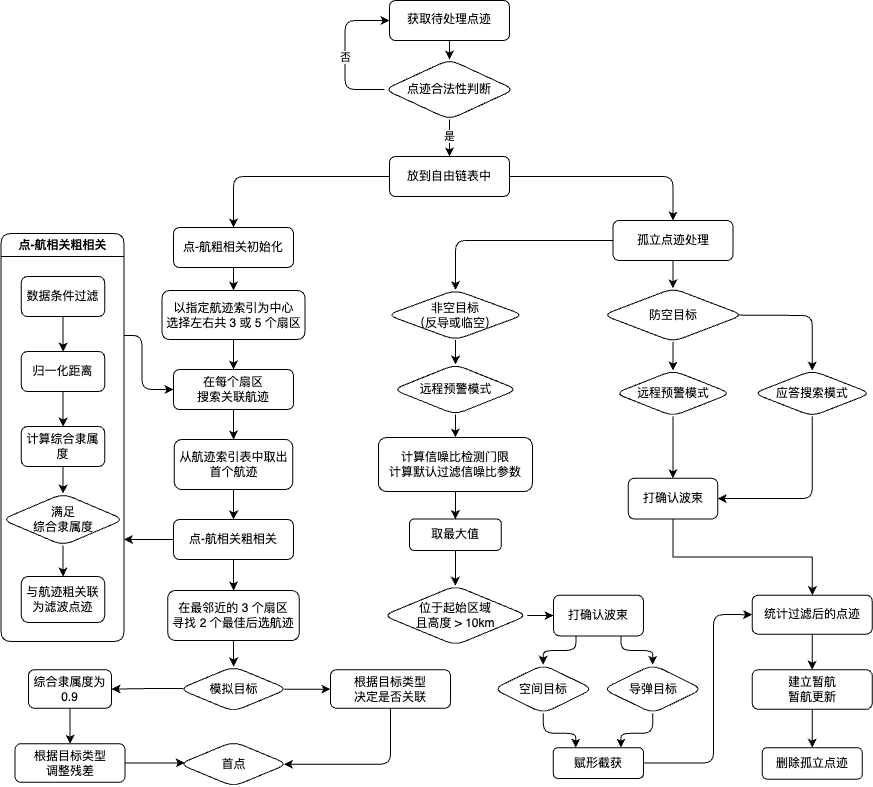

The diagram above was exported from draw.io. Its source (the exported page's mxGraphModel, read from the mxfile embedded in the PNG):
<mxGraphModel dx="957" dy="743" grid="1" gridSize="10" guides="1" tooltips="1" connect="1" arrows="1" fold="1" page="1" pageScale="1" pageWidth="1169" pageHeight="827" math="1" shadow="0">
  <root>
    <mxCell id="0" />
    <mxCell id="1" parent="0" />
    <mxCell id="VBswOIUYZt_FEhdtUpMm-12" value="" style="edgeStyle=orthogonalEdgeStyle;rounded=1;orthogonalLoop=1;jettySize=auto;html=1;" parent="1" source="VBswOIUYZt_FEhdtUpMm-7" target="VBswOIUYZt_FEhdtUpMm-11" edge="1">
      <mxGeometry relative="1" as="geometry" />
    </mxCell>
    <mxCell id="VBswOIUYZt_FEhdtUpMm-7" value="获取待处理点迹" style="whiteSpace=wrap;html=1;fontFamily=Architects Daughter;rounded=1;hachureGap=4;fontSource=https%3A%2F%2Ffonts.googleapis.com%2Fcss%3Ffamily%3DArchitects%2BDaughter;shadow=0;" parent="1" vertex="1">
      <mxGeometry x="576" y="10" width="120" height="40" as="geometry" />
    </mxCell>
    <mxCell id="VBswOIUYZt_FEhdtUpMm-14" value="是" style="edgeStyle=orthogonalEdgeStyle;rounded=1;orthogonalLoop=1;jettySize=auto;html=1;align=center;" parent="1" source="VBswOIUYZt_FEhdtUpMm-11" target="VBswOIUYZt_FEhdtUpMm-13" edge="1">
      <mxGeometry x="0.0711" relative="1" as="geometry">
        <mxPoint as="offset" />
      </mxGeometry>
    </mxCell>
    <mxCell id="VBswOIUYZt_FEhdtUpMm-25" style="edgeStyle=orthogonalEdgeStyle;rounded=1;orthogonalLoop=1;jettySize=auto;html=1;exitX=0;exitY=0.5;exitDx=0;exitDy=0;entryX=0;entryY=0.5;entryDx=0;entryDy=0;" parent="1" source="VBswOIUYZt_FEhdtUpMm-11" target="VBswOIUYZt_FEhdtUpMm-7" edge="1">
      <mxGeometry relative="1" as="geometry">
        <Array as="points">
          <mxPoint x="531.5" y="99" />
          <mxPoint x="531.5" y="30" />
        </Array>
      </mxGeometry>
    </mxCell>
    <mxCell id="VBswOIUYZt_FEhdtUpMm-27" value="否" style="edgeLabel;html=1;align=center;verticalAlign=middle;resizable=0;points=[];" parent="VBswOIUYZt_FEhdtUpMm-25" vertex="1" connectable="0">
      <mxGeometry x="-0.7843" relative="1" as="geometry">
        <mxPoint x="-23" y="-33" as="offset" />
      </mxGeometry>
    </mxCell>
    <mxCell id="VBswOIUYZt_FEhdtUpMm-11" value="点迹合法性判断" style="rhombus;whiteSpace=wrap;html=1;rounded=1;" parent="1" vertex="1">
      <mxGeometry x="571" y="69" width="130" height="60" as="geometry" />
    </mxCell>
    <mxCell id="VBswOIUYZt_FEhdtUpMm-18" value="" style="edgeStyle=orthogonalEdgeStyle;rounded=1;orthogonalLoop=1;jettySize=auto;html=1;exitX=1;exitY=0.5;exitDx=0;exitDy=0;" parent="1" source="VBswOIUYZt_FEhdtUpMm-13" target="VBswOIUYZt_FEhdtUpMm-17" edge="1">
      <mxGeometry relative="1" as="geometry" />
    </mxCell>
    <mxCell id="GdUXAzpAqYskMzYlj9Z8-18" style="edgeStyle=orthogonalEdgeStyle;rounded=1;orthogonalLoop=1;jettySize=auto;html=1;exitX=0;exitY=0.5;exitDx=0;exitDy=0;entryX=0.5;entryY=0;entryDx=0;entryDy=0;" parent="1" source="VBswOIUYZt_FEhdtUpMm-13" target="VBswOIUYZt_FEhdtUpMm-15" edge="1">
      <mxGeometry relative="1" as="geometry" />
    </mxCell>
    <mxCell id="VBswOIUYZt_FEhdtUpMm-13" value="放到自由链表中" style="whiteSpace=wrap;html=1;rounded=1;" parent="1" vertex="1">
      <mxGeometry x="576" y="166" width="120" height="40" as="geometry" />
    </mxCell>
    <mxCell id="VBswOIUYZt_FEhdtUpMm-35" style="edgeStyle=orthogonalEdgeStyle;rounded=1;orthogonalLoop=1;jettySize=auto;html=1;exitX=0.5;exitY=1;exitDx=0;exitDy=0;entryX=0.5;entryY=0;entryDx=0;entryDy=0;" parent="1" source="VBswOIUYZt_FEhdtUpMm-15" target="VBswOIUYZt_FEhdtUpMm-21" edge="1">
      <mxGeometry relative="1" as="geometry" />
    </mxCell>
    <mxCell id="VBswOIUYZt_FEhdtUpMm-15" value="点-航粗相关初始化" style="whiteSpace=wrap;html=1;rounded=1;align=center;" parent="1" vertex="1">
      <mxGeometry x="360" y="237" width="120" height="40" as="geometry" />
    </mxCell>
    <mxCell id="i7B7xONi5h_8kOEKiUTA-2" value="" style="edgeStyle=orthogonalEdgeStyle;rounded=1;orthogonalLoop=1;jettySize=auto;html=1;" parent="1" source="VBswOIUYZt_FEhdtUpMm-17" target="i7B7xONi5h_8kOEKiUTA-1" edge="1">
      <mxGeometry relative="1" as="geometry" />
    </mxCell>
    <mxCell id="GdUXAzpAqYskMzYlj9Z8-52" value="" style="edgeStyle=orthogonalEdgeStyle;rounded=0;orthogonalLoop=1;jettySize=auto;html=1;" parent="1" source="VBswOIUYZt_FEhdtUpMm-17" target="GdUXAzpAqYskMzYlj9Z8-50" edge="1">
      <mxGeometry relative="1" as="geometry" />
    </mxCell>
    <mxCell id="VBswOIUYZt_FEhdtUpMm-17" value="孤立点迹处理" style="whiteSpace=wrap;html=1;rounded=1;" parent="1" vertex="1">
      <mxGeometry x="799.5" y="230" width="120" height="40" as="geometry" />
    </mxCell>
    <mxCell id="VBswOIUYZt_FEhdtUpMm-24" value="" style="edgeStyle=orthogonalEdgeStyle;rounded=1;orthogonalLoop=1;jettySize=auto;html=1;align=center;" parent="1" source="VBswOIUYZt_FEhdtUpMm-21" target="VBswOIUYZt_FEhdtUpMm-23" edge="1">
      <mxGeometry relative="1" as="geometry" />
    </mxCell>
    <mxCell id="VBswOIUYZt_FEhdtUpMm-21" value="以指定航迹索引为中心&lt;br&gt;选择左右共 3 或 5 个扇区" style="whiteSpace=wrap;html=1;rounded=1;align=center;" parent="1" vertex="1">
      <mxGeometry x="348.5" y="300" width="143" height="49" as="geometry" />
    </mxCell>
    <mxCell id="VBswOIUYZt_FEhdtUpMm-29" value="" style="edgeStyle=orthogonalEdgeStyle;rounded=1;orthogonalLoop=1;jettySize=auto;html=1;" parent="1" source="VBswOIUYZt_FEhdtUpMm-23" target="VBswOIUYZt_FEhdtUpMm-28" edge="1">
      <mxGeometry relative="1" as="geometry" />
    </mxCell>
    <mxCell id="VBswOIUYZt_FEhdtUpMm-23" value="在每个扇区&lt;br&gt;搜索关联航迹" style="whiteSpace=wrap;html=1;rounded=1;align=center;" parent="1" vertex="1">
      <mxGeometry x="360" y="379" width="120" height="40" as="geometry" />
    </mxCell>
    <mxCell id="VBswOIUYZt_FEhdtUpMm-31" value="" style="edgeStyle=orthogonalEdgeStyle;rounded=1;orthogonalLoop=1;jettySize=auto;html=1;" parent="1" source="VBswOIUYZt_FEhdtUpMm-28" target="VBswOIUYZt_FEhdtUpMm-30" edge="1">
      <mxGeometry relative="1" as="geometry" />
    </mxCell>
    <mxCell id="VBswOIUYZt_FEhdtUpMm-28" value="从航迹索引表中取出首个航迹" style="whiteSpace=wrap;html=1;rounded=1;" parent="1" vertex="1">
      <mxGeometry x="360.75" y="449" width="118.5" height="50" as="geometry" />
    </mxCell>
    <mxCell id="VBswOIUYZt_FEhdtUpMm-33" value="" style="edgeStyle=orthogonalEdgeStyle;rounded=1;orthogonalLoop=1;jettySize=auto;html=1;" parent="1" source="VBswOIUYZt_FEhdtUpMm-30" target="VBswOIUYZt_FEhdtUpMm-32" edge="1">
      <mxGeometry relative="1" as="geometry" />
    </mxCell>
    <mxCell id="i7B7xONi5h_8kOEKiUTA-18" style="edgeStyle=orthogonalEdgeStyle;rounded=0;orthogonalLoop=1;jettySize=auto;html=1;exitX=0;exitY=0.5;exitDx=0;exitDy=0;entryX=1;entryY=0.75;entryDx=0;entryDy=0;" parent="1" source="VBswOIUYZt_FEhdtUpMm-30" target="i7B7xONi5h_8kOEKiUTA-17" edge="1">
      <mxGeometry relative="1" as="geometry" />
    </mxCell>
    <mxCell id="VBswOIUYZt_FEhdtUpMm-30" value="点-航相关粗相关" style="whiteSpace=wrap;html=1;rounded=1;" parent="1" vertex="1">
      <mxGeometry x="360" y="529" width="120" height="40" as="geometry" />
    </mxCell>
    <mxCell id="GdUXAzpAqYskMzYlj9Z8-2" value="" style="edgeStyle=orthogonalEdgeStyle;rounded=0;orthogonalLoop=1;jettySize=auto;html=1;" parent="1" source="VBswOIUYZt_FEhdtUpMm-32" target="GdUXAzpAqYskMzYlj9Z8-1" edge="1">
      <mxGeometry relative="1" as="geometry" />
    </mxCell>
    <mxCell id="VBswOIUYZt_FEhdtUpMm-32" value="在最邻近的 3 个扇区&lt;br&gt;寻找 2 个最佳后选航迹" style="whiteSpace=wrap;rounded=1;fontSize=12;html=1;" parent="1" vertex="1">
      <mxGeometry x="354.25" y="600" width="131.5" height="50" as="geometry" />
    </mxCell>
    <mxCell id="GdUXAzpAqYskMzYlj9Z8-51" value="" style="edgeStyle=orthogonalEdgeStyle;rounded=0;orthogonalLoop=1;jettySize=auto;html=1;" parent="1" source="i7B7xONi5h_8kOEKiUTA-1" target="GdUXAzpAqYskMzYlj9Z8-21" edge="1">
      <mxGeometry relative="1" as="geometry" />
    </mxCell>
    <mxCell id="i7B7xONi5h_8kOEKiUTA-1" value="非空目标&lt;br&gt;（反导或临空）" style="rhombus;whiteSpace=wrap;html=1;rounded=1;" parent="1" vertex="1">
      <mxGeometry x="573.75" y="299.5" width="136.25" height="50" as="geometry" />
    </mxCell>
    <mxCell id="i7B7xONi5h_8kOEKiUTA-19" style="edgeStyle=orthogonalEdgeStyle;rounded=1;orthogonalLoop=1;jettySize=auto;html=1;exitX=1;exitY=0.25;exitDx=0;exitDy=0;entryX=0;entryY=0.5;entryDx=0;entryDy=0;" parent="1" source="i7B7xONi5h_8kOEKiUTA-17" target="VBswOIUYZt_FEhdtUpMm-23" edge="1">
      <mxGeometry relative="1" as="geometry">
        <Array as="points">
          <mxPoint x="328.5" y="345" />
          <mxPoint x="328.5" y="399" />
        </Array>
      </mxGeometry>
    </mxCell>
    <mxCell id="i7B7xONi5h_8kOEKiUTA-20" value="" style="group" parent="1" vertex="1" connectable="0">
      <mxGeometry x="197.5" y="243" width="120" height="408" as="geometry" />
    </mxCell>
    <mxCell id="i7B7xONi5h_8kOEKiUTA-3" value="数据条件过滤" style="rounded=1;whiteSpace=wrap;html=1;" parent="i7B7xONi5h_8kOEKiUTA-20" vertex="1">
      <mxGeometry x="10.352941176470587" y="43" width="83.29411764705883" height="40" as="geometry" />
    </mxCell>
    <mxCell id="i7B7xONi5h_8kOEKiUTA-5" value="归一化距离" style="whiteSpace=wrap;html=1;rounded=1;" parent="i7B7xONi5h_8kOEKiUTA-20" vertex="1">
      <mxGeometry x="10.352941176470587" y="118" width="83.29411764705883" height="40" as="geometry" />
    </mxCell>
    <mxCell id="i7B7xONi5h_8kOEKiUTA-6" value="" style="edgeStyle=orthogonalEdgeStyle;rounded=0;orthogonalLoop=1;jettySize=auto;html=1;" parent="i7B7xONi5h_8kOEKiUTA-20" source="i7B7xONi5h_8kOEKiUTA-3" target="i7B7xONi5h_8kOEKiUTA-5" edge="1">
      <mxGeometry relative="1" as="geometry" />
    </mxCell>
    <mxCell id="i7B7xONi5h_8kOEKiUTA-7" value="计算综合隶属度" style="whiteSpace=wrap;html=1;rounded=1;" parent="i7B7xONi5h_8kOEKiUTA-20" vertex="1">
      <mxGeometry x="10.352941176470587" y="193" width="83.29411764705883" height="40" as="geometry" />
    </mxCell>
    <mxCell id="i7B7xONi5h_8kOEKiUTA-8" value="" style="edgeStyle=orthogonalEdgeStyle;rounded=0;orthogonalLoop=1;jettySize=auto;html=1;" parent="i7B7xONi5h_8kOEKiUTA-20" source="i7B7xONi5h_8kOEKiUTA-5" target="i7B7xONi5h_8kOEKiUTA-7" edge="1">
      <mxGeometry relative="1" as="geometry" />
    </mxCell>
    <mxCell id="i7B7xONi5h_8kOEKiUTA-10" value="满足&lt;br&gt;综合隶属度" style="rhombus;whiteSpace=wrap;html=1;rounded=1;" parent="i7B7xONi5h_8kOEKiUTA-20" vertex="1">
      <mxGeometry x="-9" y="260" width="122" height="52" as="geometry" />
    </mxCell>
    <mxCell id="i7B7xONi5h_8kOEKiUTA-11" value="" style="edgeStyle=orthogonalEdgeStyle;rounded=0;orthogonalLoop=1;jettySize=auto;html=1;" parent="i7B7xONi5h_8kOEKiUTA-20" source="i7B7xONi5h_8kOEKiUTA-7" target="i7B7xONi5h_8kOEKiUTA-10" edge="1">
      <mxGeometry relative="1" as="geometry" />
    </mxCell>
    <mxCell id="i7B7xONi5h_8kOEKiUTA-12" value="与航迹粗关联&lt;br&gt;为滤波点迹" style="whiteSpace=wrap;html=1;rounded=1;" parent="i7B7xONi5h_8kOEKiUTA-20" vertex="1">
      <mxGeometry x="10.352941176470587" y="343" width="83.29411764705883" height="46" as="geometry" />
    </mxCell>
    <mxCell id="i7B7xONi5h_8kOEKiUTA-13" value="" style="edgeStyle=orthogonalEdgeStyle;rounded=0;orthogonalLoop=1;jettySize=auto;html=1;" parent="i7B7xONi5h_8kOEKiUTA-20" source="i7B7xONi5h_8kOEKiUTA-10" target="i7B7xONi5h_8kOEKiUTA-12" edge="1">
      <mxGeometry relative="1" as="geometry" />
    </mxCell>
    <mxCell id="i7B7xONi5h_8kOEKiUTA-17" value="点-航相关粗相关" style="swimlane;whiteSpace=wrap;html=1;rounded=1;" parent="i7B7xONi5h_8kOEKiUTA-20" vertex="1">
      <mxGeometry x="-10" width="123" height="408" as="geometry" />
    </mxCell>
    <mxCell id="GdUXAzpAqYskMzYlj9Z8-4" value="" style="edgeStyle=orthogonalEdgeStyle;rounded=0;orthogonalLoop=1;jettySize=auto;html=1;exitX=0.034;exitY=0.49;exitDx=0;exitDy=0;exitPerimeter=0;" parent="1" source="GdUXAzpAqYskMzYlj9Z8-1" target="GdUXAzpAqYskMzYlj9Z8-3" edge="1">
      <mxGeometry relative="1" as="geometry" />
    </mxCell>
    <mxCell id="GdUXAzpAqYskMzYlj9Z8-10" value="" style="edgeStyle=orthogonalEdgeStyle;rounded=0;orthogonalLoop=1;jettySize=auto;html=1;exitX=0.968;exitY=0.505;exitDx=0;exitDy=0;exitPerimeter=0;" parent="1" source="GdUXAzpAqYskMzYlj9Z8-1" target="GdUXAzpAqYskMzYlj9Z8-9" edge="1">
      <mxGeometry relative="1" as="geometry" />
    </mxCell>
    <mxCell id="GdUXAzpAqYskMzYlj9Z8-1" value="模拟目标" style="rhombus;whiteSpace=wrap;html=1;rounded=1;" parent="1" vertex="1">
      <mxGeometry x="365.75" y="676" width="108.5" height="45" as="geometry" />
    </mxCell>
    <mxCell id="GdUXAzpAqYskMzYlj9Z8-8" value="" style="edgeStyle=orthogonalEdgeStyle;rounded=0;orthogonalLoop=1;jettySize=auto;html=1;entryX=0.5;entryY=0;entryDx=0;entryDy=0;" parent="1" source="GdUXAzpAqYskMzYlj9Z8-3" target="GdUXAzpAqYskMzYlj9Z8-7" edge="1">
      <mxGeometry relative="1" as="geometry" />
    </mxCell>
    <mxCell id="GdUXAzpAqYskMzYlj9Z8-3" value="综合隶属度为0.9" style="whiteSpace=wrap;html=1;rounded=1;" parent="1" vertex="1">
      <mxGeometry x="215" y="679.25" width="83" height="38.5" as="geometry" />
    </mxCell>
    <mxCell id="GdUXAzpAqYskMzYlj9Z8-19" value="" style="edgeStyle=orthogonalEdgeStyle;rounded=0;orthogonalLoop=1;jettySize=auto;html=1;entryX=0.051;entryY=0.474;entryDx=0;entryDy=0;entryPerimeter=0;" parent="1" source="GdUXAzpAqYskMzYlj9Z8-7" target="GdUXAzpAqYskMzYlj9Z8-14" edge="1">
      <mxGeometry relative="1" as="geometry" />
    </mxCell>
    <mxCell id="GdUXAzpAqYskMzYlj9Z8-7" value="根据目标类型&lt;br&gt;调整残差" style="whiteSpace=wrap;html=1;rounded=1;" parent="1" vertex="1">
      <mxGeometry x="201.5" y="753.25" width="110" height="38.5" as="geometry" />
    </mxCell>
    <mxCell id="GdUXAzpAqYskMzYlj9Z8-17" style="edgeStyle=orthogonalEdgeStyle;rounded=1;orthogonalLoop=1;jettySize=auto;html=1;entryX=0.964;entryY=0.505;entryDx=0;entryDy=0;exitX=0.5;exitY=1;exitDx=0;exitDy=0;entryPerimeter=0;" parent="1" source="GdUXAzpAqYskMzYlj9Z8-9" target="GdUXAzpAqYskMzYlj9Z8-14" edge="1">
      <mxGeometry relative="1" as="geometry">
        <Array as="points">
          <mxPoint x="577" y="774" />
          <mxPoint x="470" y="774" />
        </Array>
      </mxGeometry>
    </mxCell>
    <mxCell id="GdUXAzpAqYskMzYlj9Z8-9" value="根据目标类型&lt;br&gt;决定是否关联" style="whiteSpace=wrap;html=1;rounded=1;" parent="1" vertex="1">
      <mxGeometry x="517" y="679.25" width="120" height="38.5" as="geometry" />
    </mxCell>
    <mxCell id="GdUXAzpAqYskMzYlj9Z8-14" value="首点" style="rhombus;whiteSpace=wrap;html=1;rounded=1;" parent="1" vertex="1">
      <mxGeometry x="365.75" y="751" width="108.5" height="45" as="geometry" />
    </mxCell>
    <mxCell id="GdUXAzpAqYskMzYlj9Z8-24" value="" style="edgeStyle=orthogonalEdgeStyle;rounded=0;orthogonalLoop=1;jettySize=auto;html=1;" parent="1" source="GdUXAzpAqYskMzYlj9Z8-21" target="GdUXAzpAqYskMzYlj9Z8-23" edge="1">
      <mxGeometry relative="1" as="geometry" />
    </mxCell>
    <mxCell id="GdUXAzpAqYskMzYlj9Z8-21" value="远程预警模式" style="rhombus;whiteSpace=wrap;html=1;rounded=1;" parent="1" vertex="1">
      <mxGeometry x="579.625" y="374" width="124.5" height="50" as="geometry" />
    </mxCell>
    <mxCell id="GdUXAzpAqYskMzYlj9Z8-30" value="" style="edgeStyle=orthogonalEdgeStyle;rounded=0;orthogonalLoop=1;jettySize=auto;html=1;" parent="1" source="GdUXAzpAqYskMzYlj9Z8-23" target="GdUXAzpAqYskMzYlj9Z8-27" edge="1">
      <mxGeometry relative="1" as="geometry" />
    </mxCell>
    <mxCell id="GdUXAzpAqYskMzYlj9Z8-23" value="计算信噪比检测门限&lt;br&gt;计算默认过滤信噪比参数" style="whiteSpace=wrap;html=1;rounded=1;" parent="1" vertex="1">
      <mxGeometry x="564.875" y="447" width="154" height="54" as="geometry" />
    </mxCell>
    <mxCell id="GdUXAzpAqYskMzYlj9Z8-32" value="" style="edgeStyle=orthogonalEdgeStyle;rounded=0;orthogonalLoop=1;jettySize=auto;html=1;" parent="1" source="GdUXAzpAqYskMzYlj9Z8-27" target="GdUXAzpAqYskMzYlj9Z8-31" edge="1">
      <mxGeometry relative="1" as="geometry" />
    </mxCell>
    <mxCell id="GdUXAzpAqYskMzYlj9Z8-27" value="取最大值" style="whiteSpace=wrap;html=1;rounded=1;" parent="1" vertex="1">
      <mxGeometry x="595.935" y="528.5" width="91.88" height="31.5" as="geometry" />
    </mxCell>
    <mxCell id="GdUXAzpAqYskMzYlj9Z8-34" value="" style="edgeStyle=orthogonalEdgeStyle;rounded=1;orthogonalLoop=1;jettySize=auto;html=1;entryX=0;entryY=0.5;entryDx=0;entryDy=0;" parent="1" source="GdUXAzpAqYskMzYlj9Z8-31" target="GdUXAzpAqYskMzYlj9Z8-62" edge="1">
      <mxGeometry relative="1" as="geometry" />
    </mxCell>
    <mxCell id="GdUXAzpAqYskMzYlj9Z8-31" value="位于起始区域&lt;br&gt;且高度 &amp;gt; 10km" style="rhombus;whiteSpace=wrap;html=1;rounded=1;" parent="1" vertex="1">
      <mxGeometry x="569.875" y="595.25" width="144" height="59.5" as="geometry" />
    </mxCell>
    <mxCell id="GdUXAzpAqYskMzYlj9Z8-69" style="edgeStyle=orthogonalEdgeStyle;rounded=0;orthogonalLoop=1;jettySize=auto;html=1;exitX=0.5;exitY=1;exitDx=0;exitDy=0;" parent="1" source="GdUXAzpAqYskMzYlj9Z8-33" target="GdUXAzpAqYskMzYlj9Z8-58" edge="1">
      <mxGeometry relative="1" as="geometry" />
    </mxCell>
    <mxCell id="GdUXAzpAqYskMzYlj9Z8-33" value="打确认波束" style="whiteSpace=wrap;html=1;rounded=1;" parent="1" vertex="1">
      <mxGeometry x="814.75" y="487.75" width="89.5" height="40.75" as="geometry" />
    </mxCell>
    <mxCell id="GdUXAzpAqYskMzYlj9Z8-66" style="edgeStyle=orthogonalEdgeStyle;orthogonalLoop=1;jettySize=auto;html=1;exitX=0.5;exitY=1;exitDx=0;exitDy=0;entryX=0.25;entryY=0;entryDx=0;entryDy=0;rounded=1;" parent="1" source="GdUXAzpAqYskMzYlj9Z8-35" target="GdUXAzpAqYskMzYlj9Z8-37" edge="1">
      <mxGeometry relative="1" as="geometry" />
    </mxCell>
    <mxCell id="GdUXAzpAqYskMzYlj9Z8-35" value="空间目标" style="rhombus;whiteSpace=wrap;html=1;rounded=1;" parent="1" vertex="1">
      <mxGeometry x="680" y="674.185" width="99.5" height="48.63" as="geometry" />
    </mxCell>
    <mxCell id="GdUXAzpAqYskMzYlj9Z8-68" style="edgeStyle=orthogonalEdgeStyle;rounded=1;orthogonalLoop=1;jettySize=auto;html=1;entryX=0;entryY=0.5;entryDx=0;entryDy=0;" parent="1" source="GdUXAzpAqYskMzYlj9Z8-37" target="GdUXAzpAqYskMzYlj9Z8-58" edge="1">
      <mxGeometry relative="1" as="geometry">
        <Array as="points">
          <mxPoint x="900" y="773" />
          <mxPoint x="900" y="624" />
        </Array>
      </mxGeometry>
    </mxCell>
    <mxCell id="GdUXAzpAqYskMzYlj9Z8-37" value="赋形截获" style="whiteSpace=wrap;html=1;rounded=1;" parent="1" vertex="1">
      <mxGeometry x="739.75" y="757.13" width="90.25" height="30.75" as="geometry" />
    </mxCell>
    <mxCell id="GdUXAzpAqYskMzYlj9Z8-67" style="edgeStyle=orthogonalEdgeStyle;orthogonalLoop=1;jettySize=auto;html=1;exitX=0.5;exitY=1;exitDx=0;exitDy=0;entryX=0.75;entryY=0;entryDx=0;entryDy=0;rounded=1;" parent="1" source="GdUXAzpAqYskMzYlj9Z8-39" target="GdUXAzpAqYskMzYlj9Z8-37" edge="1">
      <mxGeometry relative="1" as="geometry" />
    </mxCell>
    <mxCell id="GdUXAzpAqYskMzYlj9Z8-39" value="导弹目标" style="rhombus;whiteSpace=wrap;html=1;rounded=1;" parent="1" vertex="1">
      <mxGeometry x="789.5" y="674.185" width="99.5" height="48.63" as="geometry" />
    </mxCell>
    <mxCell id="GdUXAzpAqYskMzYlj9Z8-49" style="edgeStyle=orthogonalEdgeStyle;rounded=0;orthogonalLoop=1;jettySize=auto;html=1;exitX=0.5;exitY=1;exitDx=0;exitDy=0;entryX=0.5;entryY=0;entryDx=0;entryDy=0;" parent="1" source="GdUXAzpAqYskMzYlj9Z8-42" target="GdUXAzpAqYskMzYlj9Z8-33" edge="1">
      <mxGeometry relative="1" as="geometry">
        <mxPoint x="880.0000000000002" y="480" as="targetPoint" />
      </mxGeometry>
    </mxCell>
    <mxCell id="GdUXAzpAqYskMzYlj9Z8-42" value="远程预警模式" style="rhombus;whiteSpace=wrap;html=1;rounded=1;" parent="1" vertex="1">
      <mxGeometry x="801.625" y="380" width="115.75" height="45.66" as="geometry" />
    </mxCell>
    <mxCell id="GdUXAzpAqYskMzYlj9Z8-53" value="" style="edgeStyle=orthogonalEdgeStyle;rounded=0;orthogonalLoop=1;jettySize=auto;html=1;" parent="1" source="GdUXAzpAqYskMzYlj9Z8-50" target="GdUXAzpAqYskMzYlj9Z8-42" edge="1">
      <mxGeometry relative="1" as="geometry" />
    </mxCell>
    <mxCell id="GdUXAzpAqYskMzYlj9Z8-55" style="edgeStyle=orthogonalEdgeStyle;rounded=1;orthogonalLoop=1;jettySize=auto;html=1;exitX=1;exitY=0.5;exitDx=0;exitDy=0;entryX=0.5;entryY=0;entryDx=0;entryDy=0;" parent="1" target="GdUXAzpAqYskMzYlj9Z8-54" edge="1">
      <mxGeometry relative="1" as="geometry">
        <mxPoint x="906.5" y="324.4999999999998" as="sourcePoint" />
      </mxGeometry>
    </mxCell>
    <mxCell id="GdUXAzpAqYskMzYlj9Z8-50" value="防空目标" style="rhombus;whiteSpace=wrap;html=1;rounded=1;" parent="1" vertex="1">
      <mxGeometry x="789.5" y="297.84" width="140" height="53.32" as="geometry" />
    </mxCell>
    <mxCell id="GdUXAzpAqYskMzYlj9Z8-56" style="edgeStyle=orthogonalEdgeStyle;rounded=1;orthogonalLoop=1;jettySize=auto;html=1;exitX=0.5;exitY=1;exitDx=0;exitDy=0;entryX=1;entryY=0.5;entryDx=0;entryDy=0;" parent="1" source="GdUXAzpAqYskMzYlj9Z8-54" target="GdUXAzpAqYskMzYlj9Z8-33" edge="1">
      <mxGeometry relative="1" as="geometry">
        <mxPoint x="881.25" y="508.125" as="targetPoint" />
      </mxGeometry>
    </mxCell>
    <mxCell id="GdUXAzpAqYskMzYlj9Z8-54" value="应答搜索模式" style="rhombus;whiteSpace=wrap;html=1;rounded=1;" parent="1" vertex="1">
      <mxGeometry x="940" y="380" width="117.5" height="45.66" as="geometry" />
    </mxCell>
    <mxCell id="GdUXAzpAqYskMzYlj9Z8-60" value="" style="edgeStyle=orthogonalEdgeStyle;rounded=0;orthogonalLoop=1;jettySize=auto;html=1;" parent="1" source="GdUXAzpAqYskMzYlj9Z8-58" target="GdUXAzpAqYskMzYlj9Z8-59" edge="1">
      <mxGeometry relative="1" as="geometry" />
    </mxCell>
    <mxCell id="GdUXAzpAqYskMzYlj9Z8-58" value="统计过滤后的点迹" style="rounded=1;whiteSpace=wrap;html=1;" parent="1" vertex="1">
      <mxGeometry x="938.75" y="604.63" width="120" height="39" as="geometry" />
    </mxCell>
    <mxCell id="GdUXAzpAqYskMzYlj9Z8-71" value="" style="edgeStyle=orthogonalEdgeStyle;rounded=0;orthogonalLoop=1;jettySize=auto;html=1;" parent="1" source="GdUXAzpAqYskMzYlj9Z8-59" target="GdUXAzpAqYskMzYlj9Z8-70" edge="1">
      <mxGeometry relative="1" as="geometry" />
    </mxCell>
    <mxCell id="GdUXAzpAqYskMzYlj9Z8-59" value="建立暂航&lt;br&gt;暂航更新" style="whiteSpace=wrap;html=1;rounded=1;" parent="1" vertex="1">
      <mxGeometry x="938.75" y="679.25" width="120" height="39.5" as="geometry" />
    </mxCell>
    <mxCell id="GdUXAzpAqYskMzYlj9Z8-64" style="edgeStyle=orthogonalEdgeStyle;orthogonalLoop=1;jettySize=auto;html=1;exitX=0.25;exitY=1;exitDx=0;exitDy=0;entryX=0.5;entryY=0;entryDx=0;entryDy=0;rounded=1;" parent="1" source="GdUXAzpAqYskMzYlj9Z8-62" target="GdUXAzpAqYskMzYlj9Z8-35" edge="1">
      <mxGeometry relative="1" as="geometry">
        <Array as="points">
          <mxPoint x="763" y="660" />
          <mxPoint x="730" y="660" />
          <mxPoint x="730" y="674" />
        </Array>
      </mxGeometry>
    </mxCell>
    <mxCell id="GdUXAzpAqYskMzYlj9Z8-65" style="edgeStyle=orthogonalEdgeStyle;orthogonalLoop=1;jettySize=auto;html=1;exitX=0.75;exitY=1;exitDx=0;exitDy=0;entryX=0.5;entryY=0;entryDx=0;entryDy=0;rounded=1;" parent="1" source="GdUXAzpAqYskMzYlj9Z8-62" target="GdUXAzpAqYskMzYlj9Z8-39" edge="1">
      <mxGeometry relative="1" as="geometry">
        <Array as="points">
          <mxPoint x="808" y="660" />
          <mxPoint x="839" y="660" />
        </Array>
      </mxGeometry>
    </mxCell>
    <mxCell id="GdUXAzpAqYskMzYlj9Z8-62" value="打确认波束" style="whiteSpace=wrap;html=1;rounded=1;" parent="1" vertex="1">
      <mxGeometry x="740" y="604.63" width="90" height="40.75" as="geometry" />
    </mxCell>
    <mxCell id="GdUXAzpAqYskMzYlj9Z8-70" value="删除孤立点迹" style="whiteSpace=wrap;html=1;rounded=1;" parent="1" vertex="1">
      <mxGeometry x="948.75" y="757.13" width="100" height="31.5" as="geometry" />
    </mxCell>
  </root>
</mxGraphModel>